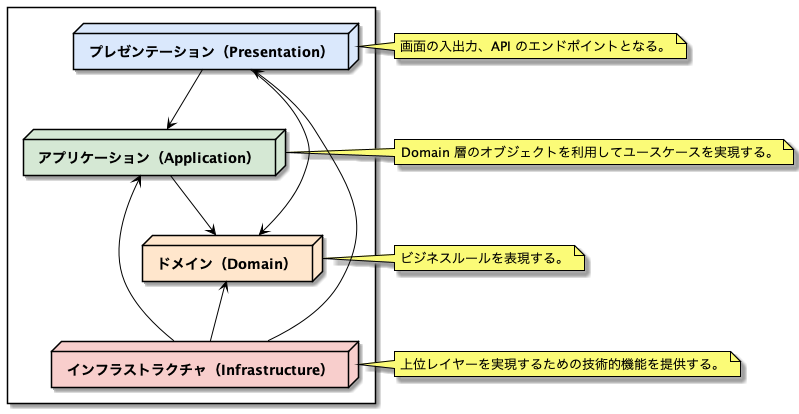

The diagram above was rendered by PlantUML. Its source (embedded in the PNG):
@startuml LayerStructure

skinparam sequence {
    ArrowColor #Black
}
skinparam NoteBorderColor #Black
skinparam NodeFontStyle Bold

rectangle {
    node "プレゼンテーション（Presentation）" as Presentation #dae8fc
    node "アプリケーション（Application）" as Application #d5e8d4
    node "ドメイン（Domain）" as Domain #ffe6cc
    node "インフラストラクチャ（Infrastructure）" as Infrastructure #f8cecc

    Presentation --> Application
    Presentation --> Domain
    Application --> Domain
    Infrastructure -up-> Domain
    Infrastructure -up-> Application
    Infrastructure -up-> Presentation
}

note right of Presentation
画面の入出力、API のエンドポイントとなる。
end note

note right of Application
Domain 層のオブジェクトを利用してユースケースを実現する。
end note

note right of Domain
ビジネスルールを表現する。
end note

note right of Infrastructure
上位レイヤーを実現するための技術的機能を提供する。
end note

@enduml